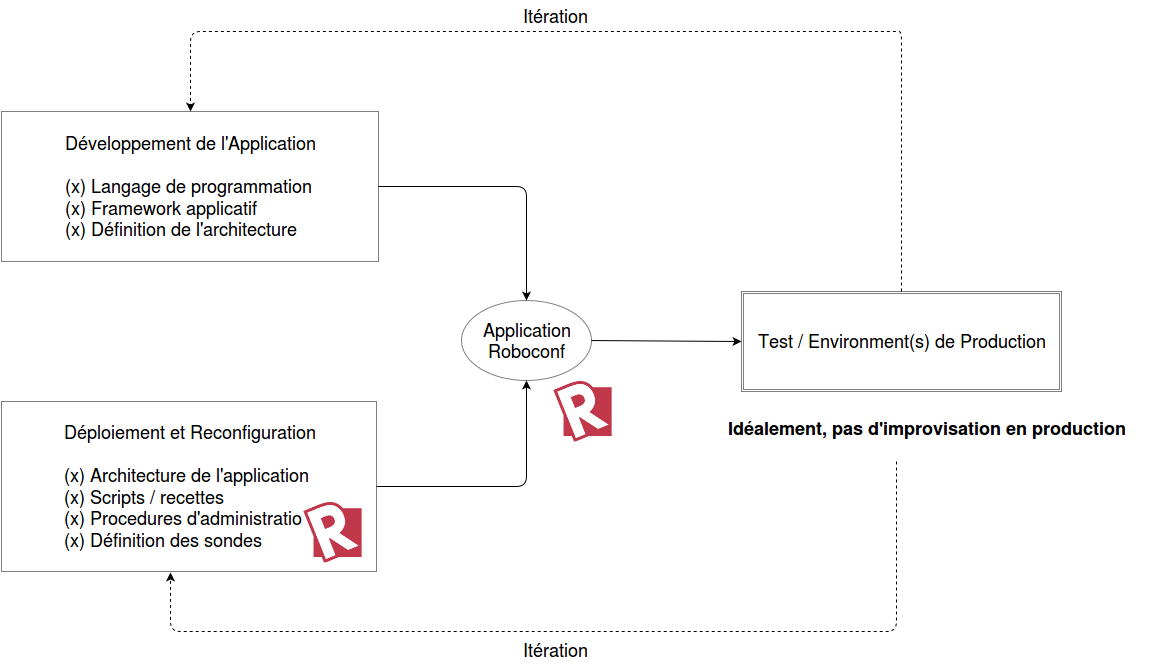

The diagram above was exported from draw.io. Its source (the exported page's mxGraphModel, read from the mxfile embedded in the PNG):
<mxGraphModel dx="1137" dy="780" grid="1" gridSize="10" guides="1" tooltips="1" connect="1" arrows="1" fold="1" page="1" pageScale="1" pageWidth="1169" pageHeight="826" background="#ffffff" math="0" shadow="0">
  <root>
    <mxCell id="0" />
    <mxCell id="1" parent="0" />
    <mxCell id="15" value="&lt;font style=&quot;font-size: 18px&quot;&gt;&lt;font&gt;Développement&lt;/font&gt; de l'Application&lt;br&gt;&lt;br&gt;&lt;/font&gt;&lt;div align=&quot;left&quot;&gt;&lt;font style=&quot;font-size: 18px&quot;&gt;(x) Langage de programmation&lt;/font&gt;&lt;br&gt;&lt;font style=&quot;font-size: 18px&quot;&gt;(x) Framework applicatif&lt;/font&gt;&lt;br&gt;&lt;font style=&quot;font-size: 18px&quot;&gt;(x) Définition de l'architecture&lt;/font&gt;&lt;br&gt;&lt;/div&gt;" style="whiteSpace=wrap;html=1;strokeColor=#808080;" parent="1" vertex="1">
      <mxGeometry x="80" y="170" width="377" height="150" as="geometry" />
    </mxCell>
    <mxCell id="16" value="&lt;font style=&quot;font-size: 18px&quot;&gt;Déploiement &lt;font style=&quot;font-size: 18px&quot;&gt;e&lt;/font&gt;t Reconfiguration&lt;br&gt;&lt;br&gt;&lt;/font&gt;&lt;div align=&quot;left&quot;&gt;&lt;font&gt;&lt;font style=&quot;font-size: 18px&quot;&gt;(x) Architecture de l'application&lt;br&gt;(x) Scripts / recettes&lt;br&gt;(x) Procedures d'administration&lt;br&gt;(x) Définition des sondes&lt;/font&gt;&lt;br&gt;&lt;/font&gt;&lt;/div&gt;" style="whiteSpace=wrap;html=1;strokeColor=#808080;" parent="1" vertex="1">
      <mxGeometry x="80" y="460" width="375" height="170" as="geometry" />
    </mxCell>
    <mxCell id="18" value="&lt;font style=&quot;font-size: 18px&quot;&gt;Test / Environment(s) de Production&lt;br&gt;&lt;/font&gt;" style="shape=ext;double=1;whiteSpace=wrap;html=1;strokeColor=#808080;" parent="1" vertex="1">
      <mxGeometry x="820" y="350" width="320" height="100" as="geometry" />
    </mxCell>
    <mxCell id="19" value="&lt;font style=&quot;font-size: 18px&quot;&gt;Application&lt;br&gt;Roboconf&lt;br&gt;&lt;/font&gt;" style="ellipse;whiteSpace=wrap;html=1;strokeColor=#808080;" parent="1" vertex="1">
      <mxGeometry x="540" y="359" width="130" height="80" as="geometry" />
    </mxCell>
    <mxCell id="20" value="" style="edgeStyle=segmentEdgeStyle;endArrow=classic;html=1;strokeColor=#000000;strokeWidth=1;exitX=1;exitY=0.5;entryX=0.5;entryY=0;" parent="1" source="15" target="19" edge="1">
      <mxGeometry width="50" height="50" relative="1" as="geometry">
        <mxPoint x="500" y="270" as="sourcePoint" />
        <mxPoint x="550" y="220" as="targetPoint" />
        <Array as="points">
          <mxPoint x="605" y="245" />
        </Array>
      </mxGeometry>
    </mxCell>
    <mxCell id="21" value="" style="edgeStyle=segmentEdgeStyle;endArrow=classic;html=1;strokeColor=#000000;strokeWidth=1;exitX=1;exitY=0.5;entryX=0.5;entryY=1;" parent="1" source="16" target="19" edge="1">
      <mxGeometry width="50" height="50" relative="1" as="geometry">
        <mxPoint x="540" y="580" as="sourcePoint" />
        <mxPoint x="590" y="530" as="targetPoint" />
        <Array as="points">
          <mxPoint x="605" y="545" />
        </Array>
      </mxGeometry>
    </mxCell>
    <mxCell id="22" value="" style="endArrow=classic;html=1;strokeColor=#000000;strokeWidth=1;exitX=1;exitY=0.5;entryX=0;entryY=0.5;" parent="1" source="19" target="18" edge="1">
      <mxGeometry width="50" height="50" relative="1" as="geometry">
        <mxPoint x="690" y="410" as="sourcePoint" />
        <mxPoint x="740" y="360" as="targetPoint" />
      </mxGeometry>
    </mxCell>
    <mxCell id="25" value="" style="shape=image;html=1;verticalLabelPosition=bottom;labelBackgroundColor=#ffffff;verticalAlign=top;imageAspect=1;aspect=fixed;image=http://roboconf.net/resources/img/roboconf--128x128.jpg;strokeColor=#808080;" parent="1" vertex="1">
      <mxGeometry x="380" y="560" width="61" height="61" as="geometry" />
    </mxCell>
    <mxCell id="28" value="" style="shape=image;html=1;verticalLabelPosition=bottom;labelBackgroundColor=#ffffff;verticalAlign=top;imageAspect=1;aspect=fixed;image=http://roboconf.net/resources/img/roboconf--128x128.jpg;strokeColor=#808080;" parent="1" vertex="1">
      <mxGeometry x="630" y="439" width="61" height="61" as="geometry" />
    </mxCell>
    <mxCell id="29" value="&lt;b&gt;&lt;font style=&quot;font-size: 18px&quot;&gt;Idéalement, pas d'improvisation en production&lt;br&gt;&lt;/font&gt;&lt;/b&gt;" style="text;html=1;strokeColor=none;fillColor=none;align=center;verticalAlign=middle;whiteSpace=wrap;overflow=hidden;" parent="1" vertex="1">
      <mxGeometry x="770" y="457" width="470" height="60" as="geometry" />
    </mxCell>
    <mxCell id="30" value="" style="edgeStyle=segmentEdgeStyle;endArrow=classic;html=1;strokeColor=#000000;strokeWidth=1;exitX=0.5;exitY=0;entryX=0.5;entryY=0;dashed=1;" parent="1" source="18" target="15" edge="1">
      <mxGeometry width="50" height="50" relative="1" as="geometry">
        <mxPoint x="820" y="210" as="sourcePoint" />
        <mxPoint x="870" y="160" as="targetPoint" />
        <Array as="points">
          <mxPoint x="975" y="90" />
          <mxPoint x="249" y="90" />
        </Array>
      </mxGeometry>
    </mxCell>
    <mxCell id="31" value="" style="edgeStyle=segmentEdgeStyle;endArrow=classic;html=1;dashed=1;strokeColor=#000000;strokeWidth=1;entryX=0.451;entryY=1.006;entryPerimeter=0;" parent="1" target="16" edge="1">
      <mxGeometry width="50" height="50" relative="1" as="geometry">
        <mxPoint x="975" y="520" as="sourcePoint" />
        <mxPoint x="249" y="640" as="targetPoint" />
        <Array as="points">
          <mxPoint x="975" y="690" />
          <mxPoint x="249" y="690" />
        </Array>
      </mxGeometry>
    </mxCell>
    <mxCell id="32" value="&lt;font style=&quot;font-size: 18px&quot;&gt;Itération&lt;/font&gt;" style="text;html=1;strokeColor=none;fillColor=none;align=center;verticalAlign=middle;whiteSpace=wrap;overflow=hidden;" parent="1" vertex="1">
      <mxGeometry x="576" y="694" width="115" height="30" as="geometry" />
    </mxCell>
    <mxCell id="33" value="&lt;font style=&quot;font-size: 18px&quot;&gt;Itération&lt;/font&gt;" style="text;html=1;strokeColor=none;fillColor=none;align=center;verticalAlign=middle;whiteSpace=wrap;overflow=hidden;" parent="1" vertex="1">
      <mxGeometry x="576" y="60" width="115" height="30" as="geometry" />
    </mxCell>
  </root>
</mxGraphModel>